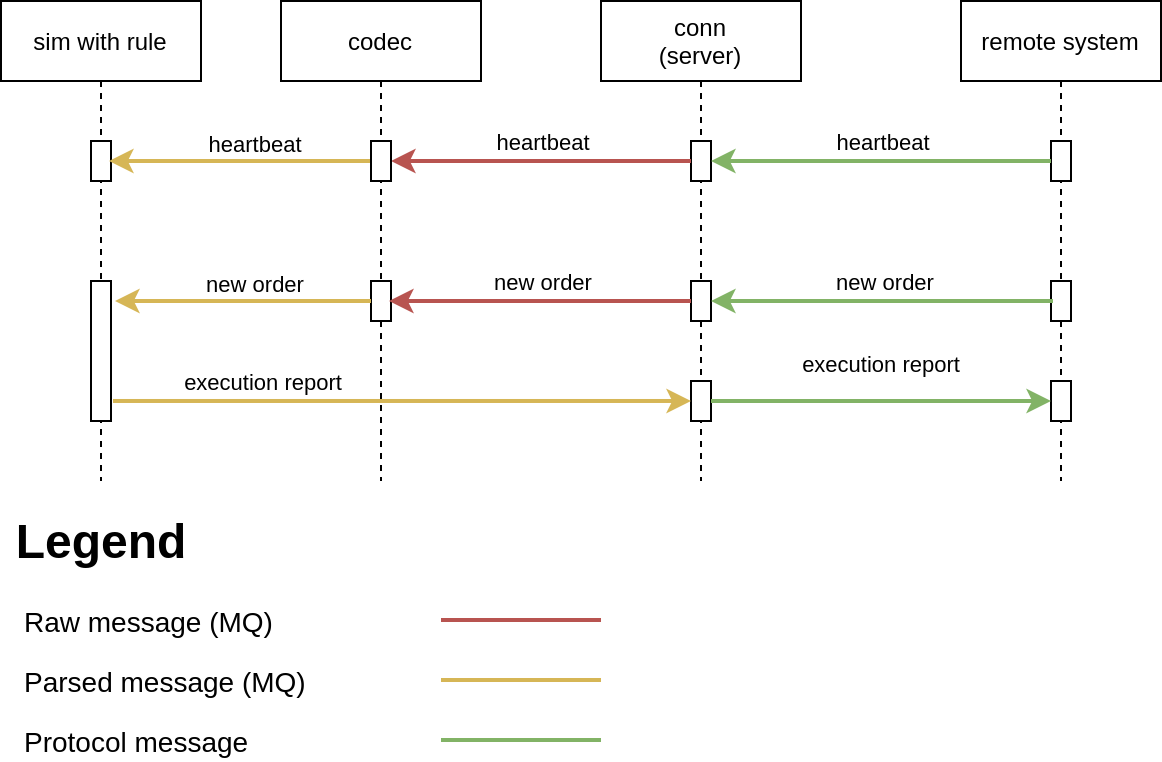

The diagram above was exported from draw.io. Its source (the exported page's mxGraphModel, read from the mxfile embedded in the PNG):
<mxGraphModel dx="574" dy="515" grid="1" gridSize="10" guides="1" tooltips="1" connect="1" arrows="1" fold="1" page="1" pageScale="1" pageWidth="827" pageHeight="1169" math="0" shadow="0">
  <root>
    <mxCell id="0" />
    <mxCell id="1" parent="0" />
    <mxCell id="SoCQiZywIRGMiySTN68B-12" value="remote system" style="shape=umlLifeline;perimeter=lifelinePerimeter;whiteSpace=wrap;html=1;container=1;collapsible=0;recursiveResize=0;outlineConnect=0;" parent="1" vertex="1">
      <mxGeometry x="660" y="160" width="100" height="240" as="geometry" />
    </mxCell>
    <mxCell id="SoCQiZywIRGMiySTN68B-17" value="" style="html=1;points=[];perimeter=orthogonalPerimeter;" parent="SoCQiZywIRGMiySTN68B-12" vertex="1">
      <mxGeometry x="45" y="70" width="10" height="20" as="geometry" />
    </mxCell>
    <mxCell id="SoCQiZywIRGMiySTN68B-44" value="" style="html=1;points=[];perimeter=orthogonalPerimeter;" parent="SoCQiZywIRGMiySTN68B-12" vertex="1">
      <mxGeometry x="45" y="140" width="10" height="20" as="geometry" />
    </mxCell>
    <mxCell id="SoCQiZywIRGMiySTN68B-78" value="" style="html=1;points=[];perimeter=orthogonalPerimeter;" parent="SoCQiZywIRGMiySTN68B-12" vertex="1">
      <mxGeometry x="45" y="190" width="10" height="20" as="geometry" />
    </mxCell>
    <mxCell id="SoCQiZywIRGMiySTN68B-13" value="conn&lt;br&gt;(server)" style="shape=umlLifeline;perimeter=lifelinePerimeter;whiteSpace=wrap;html=1;container=1;collapsible=0;recursiveResize=0;outlineConnect=0;" parent="1" vertex="1">
      <mxGeometry x="480" y="160" width="100" height="240" as="geometry" />
    </mxCell>
    <mxCell id="SoCQiZywIRGMiySTN68B-24" value="" style="html=1;points=[];perimeter=orthogonalPerimeter;" parent="SoCQiZywIRGMiySTN68B-13" vertex="1">
      <mxGeometry x="45" y="70" width="10" height="20" as="geometry" />
    </mxCell>
    <mxCell id="SoCQiZywIRGMiySTN68B-45" value="" style="html=1;points=[];perimeter=orthogonalPerimeter;" parent="SoCQiZywIRGMiySTN68B-13" vertex="1">
      <mxGeometry x="45" y="140" width="10" height="20" as="geometry" />
    </mxCell>
    <mxCell id="SoCQiZywIRGMiySTN68B-76" value="" style="html=1;points=[];perimeter=orthogonalPerimeter;" parent="SoCQiZywIRGMiySTN68B-13" vertex="1">
      <mxGeometry x="45" y="190" width="10" height="20" as="geometry" />
    </mxCell>
    <mxCell id="SoCQiZywIRGMiySTN68B-14" value="codec" style="shape=umlLifeline;perimeter=lifelinePerimeter;whiteSpace=wrap;html=1;container=1;collapsible=0;recursiveResize=0;outlineConnect=0;" parent="1" vertex="1">
      <mxGeometry x="320" y="160" width="100" height="240" as="geometry" />
    </mxCell>
    <mxCell id="SoCQiZywIRGMiySTN68B-46" value="" style="html=1;points=[];perimeter=orthogonalPerimeter;" parent="SoCQiZywIRGMiySTN68B-14" vertex="1">
      <mxGeometry x="45" y="140" width="10" height="20" as="geometry" />
    </mxCell>
    <mxCell id="SoCQiZywIRGMiySTN68B-15" value="sim with rule" style="shape=umlLifeline;perimeter=lifelinePerimeter;whiteSpace=wrap;html=1;container=1;collapsible=0;recursiveResize=0;outlineConnect=0;" parent="1" vertex="1">
      <mxGeometry x="180" y="160" width="100" height="240" as="geometry" />
    </mxCell>
    <mxCell id="SoCQiZywIRGMiySTN68B-20" value="" style="html=1;points=[];perimeter=orthogonalPerimeter;" parent="SoCQiZywIRGMiySTN68B-15" vertex="1">
      <mxGeometry x="45" y="70" width="10" height="20" as="geometry" />
    </mxCell>
    <mxCell id="SoCQiZywIRGMiySTN68B-47" value="" style="html=1;points=[];perimeter=orthogonalPerimeter;" parent="SoCQiZywIRGMiySTN68B-15" vertex="1">
      <mxGeometry x="45" y="140" width="10" height="70" as="geometry" />
    </mxCell>
    <mxCell id="SoCQiZywIRGMiySTN68B-25" value="" style="edgeStyle=orthogonalEdgeStyle;rounded=0;orthogonalLoop=1;jettySize=auto;html=1;fillColor=#d5e8d4;strokeColor=#82b366;strokeWidth=2;" parent="1" source="SoCQiZywIRGMiySTN68B-17" target="SoCQiZywIRGMiySTN68B-24" edge="1">
      <mxGeometry relative="1" as="geometry" />
    </mxCell>
    <mxCell id="SoCQiZywIRGMiySTN68B-33" value="heartbeat" style="edgeLabel;html=1;align=center;verticalAlign=middle;resizable=0;points=[];" parent="SoCQiZywIRGMiySTN68B-25" vertex="1" connectable="0">
      <mxGeometry x="-0.1647" y="-1" relative="1" as="geometry">
        <mxPoint x="-14" y="-9" as="offset" />
      </mxGeometry>
    </mxCell>
    <mxCell id="SoCQiZywIRGMiySTN68B-28" value="" style="edgeStyle=orthogonalEdgeStyle;rounded=0;orthogonalLoop=1;jettySize=auto;html=1;strokeWidth=2;fillColor=#f8cecc;strokeColor=#b85450;" parent="1" source="SoCQiZywIRGMiySTN68B-24" target="SoCQiZywIRGMiySTN68B-29" edge="1">
      <mxGeometry relative="1" as="geometry">
        <mxPoint x="430" y="240" as="targetPoint" />
      </mxGeometry>
    </mxCell>
    <mxCell id="SoCQiZywIRGMiySTN68B-34" value="heartbeat" style="edgeLabel;html=1;align=center;verticalAlign=middle;resizable=0;points=[];" parent="SoCQiZywIRGMiySTN68B-28" vertex="1" connectable="0">
      <mxGeometry x="-0.1733" y="1" relative="1" as="geometry">
        <mxPoint x="-13" y="-11" as="offset" />
      </mxGeometry>
    </mxCell>
    <mxCell id="SoCQiZywIRGMiySTN68B-30" value="" style="edgeStyle=orthogonalEdgeStyle;rounded=0;orthogonalLoop=1;jettySize=auto;html=1;strokeWidth=2;fillColor=#fff2cc;strokeColor=#d6b656;" parent="1" source="SoCQiZywIRGMiySTN68B-29" edge="1">
      <mxGeometry relative="1" as="geometry">
        <mxPoint x="234" y="240" as="targetPoint" />
      </mxGeometry>
    </mxCell>
    <mxCell id="SoCQiZywIRGMiySTN68B-29" value="" style="html=1;points=[];perimeter=orthogonalPerimeter;" parent="1" vertex="1">
      <mxGeometry x="365" y="230" width="10" height="20" as="geometry" />
    </mxCell>
    <mxCell id="SoCQiZywIRGMiySTN68B-35" value="heartbeat" style="edgeLabel;html=1;align=center;verticalAlign=middle;resizable=0;points=[];" parent="1" vertex="1" connectable="0">
      <mxGeometry x="310" y="230" as="geometry">
        <mxPoint x="-4" y="1" as="offset" />
      </mxGeometry>
    </mxCell>
    <mxCell id="SoCQiZywIRGMiySTN68B-50" value="" style="edgeStyle=orthogonalEdgeStyle;rounded=0;orthogonalLoop=1;jettySize=auto;html=1;fillColor=#d5e8d4;strokeColor=#82b366;strokeWidth=2;exitX=0.1;exitY=0.5;exitDx=0;exitDy=0;exitPerimeter=0;" parent="1" source="SoCQiZywIRGMiySTN68B-44" target="SoCQiZywIRGMiySTN68B-45" edge="1">
      <mxGeometry relative="1" as="geometry">
        <mxPoint x="700" y="310" as="sourcePoint" />
        <mxPoint x="540" y="310" as="targetPoint" />
      </mxGeometry>
    </mxCell>
    <mxCell id="SoCQiZywIRGMiySTN68B-51" value="new order" style="edgeLabel;html=1;align=center;verticalAlign=middle;resizable=0;points=[];" parent="SoCQiZywIRGMiySTN68B-50" vertex="1" connectable="0">
      <mxGeometry x="-0.1647" y="-1" relative="1" as="geometry">
        <mxPoint x="-14" y="-9" as="offset" />
      </mxGeometry>
    </mxCell>
    <mxCell id="SoCQiZywIRGMiySTN68B-52" value="" style="edgeStyle=orthogonalEdgeStyle;rounded=0;orthogonalLoop=1;jettySize=auto;html=1;strokeWidth=2;entryX=0.9;entryY=0.5;entryDx=0;entryDy=0;entryPerimeter=0;fillColor=#f8cecc;strokeColor=#b85450;" parent="1" source="SoCQiZywIRGMiySTN68B-45" target="SoCQiZywIRGMiySTN68B-46" edge="1">
      <mxGeometry relative="1" as="geometry">
        <mxPoint x="374" y="310" as="targetPoint" />
      </mxGeometry>
    </mxCell>
    <mxCell id="SoCQiZywIRGMiySTN68B-53" value="new order" style="edgeLabel;html=1;align=center;verticalAlign=middle;resizable=0;points=[];" parent="1" vertex="1" connectable="0">
      <mxGeometry x="450" y="300" as="geometry" />
    </mxCell>
    <mxCell id="SoCQiZywIRGMiySTN68B-54" value="" style="edgeStyle=orthogonalEdgeStyle;rounded=0;orthogonalLoop=1;jettySize=auto;html=1;strokeWidth=2;fillColor=#fff2cc;strokeColor=#d6b656;" parent="1" source="SoCQiZywIRGMiySTN68B-46" edge="1">
      <mxGeometry relative="1" as="geometry">
        <mxPoint x="237" y="310" as="targetPoint" />
      </mxGeometry>
    </mxCell>
    <mxCell id="SoCQiZywIRGMiySTN68B-56" value="new order" style="edgeLabel;html=1;align=center;verticalAlign=middle;resizable=0;points=[];" parent="1" vertex="1" connectable="0">
      <mxGeometry x="310" y="300" as="geometry">
        <mxPoint x="-4" y="1" as="offset" />
      </mxGeometry>
    </mxCell>
    <mxCell id="SoCQiZywIRGMiySTN68B-74" value="" style="edgeStyle=orthogonalEdgeStyle;rounded=0;orthogonalLoop=1;jettySize=auto;html=1;strokeWidth=2;fillColor=#fff2cc;strokeColor=#d6b656;exitX=1.1;exitY=0.857;exitDx=0;exitDy=0;exitPerimeter=0;" parent="1" source="SoCQiZywIRGMiySTN68B-47" target="SoCQiZywIRGMiySTN68B-76" edge="1">
      <mxGeometry relative="1" as="geometry">
        <mxPoint x="581" y="670.1" as="sourcePoint" />
        <mxPoint x="364" y="360" as="targetPoint" />
      </mxGeometry>
    </mxCell>
    <mxCell id="SoCQiZywIRGMiySTN68B-75" value="execution report" style="edgeLabel;html=1;align=center;verticalAlign=middle;resizable=0;points=[];" parent="SoCQiZywIRGMiySTN68B-74" vertex="1" connectable="0">
      <mxGeometry x="0.1783" y="1" relative="1" as="geometry">
        <mxPoint x="-96" y="-8.99" as="offset" />
      </mxGeometry>
    </mxCell>
    <mxCell id="SoCQiZywIRGMiySTN68B-79" value="" style="edgeStyle=orthogonalEdgeStyle;rounded=0;orthogonalLoop=1;jettySize=auto;html=1;strokeWidth=2;fillColor=#d5e8d4;strokeColor=#82b366;" parent="1" source="SoCQiZywIRGMiySTN68B-76" target="SoCQiZywIRGMiySTN68B-78" edge="1">
      <mxGeometry relative="1" as="geometry" />
    </mxCell>
    <mxCell id="SoCQiZywIRGMiySTN68B-81" value="execution report" style="edgeLabel;html=1;align=center;verticalAlign=middle;resizable=0;points=[];" parent="1" vertex="1" connectable="0">
      <mxGeometry x="619.9996862688693" y="336.70643415773407" as="geometry">
        <mxPoint y="5" as="offset" />
      </mxGeometry>
    </mxCell>
    <mxCell id="SoCQiZywIRGMiySTN68B-82" value="Legend" style="text;strokeColor=none;fillColor=none;html=1;fontSize=24;fontStyle=1;verticalAlign=middle;align=center;" parent="1" vertex="1">
      <mxGeometry x="180" y="410" width="100" height="40" as="geometry" />
    </mxCell>
    <mxCell id="SoCQiZywIRGMiySTN68B-83" value="Raw message (MQ)" style="text;html=1;strokeColor=none;fillColor=none;align=left;verticalAlign=middle;whiteSpace=wrap;rounded=0;fontSize=14;" parent="1" vertex="1">
      <mxGeometry x="190" y="460" width="130" height="20" as="geometry" />
    </mxCell>
    <mxCell id="SoCQiZywIRGMiySTN68B-85" value="Parsed message (MQ)" style="text;html=1;strokeColor=none;fillColor=none;align=left;verticalAlign=middle;whiteSpace=wrap;rounded=0;fontSize=14;" parent="1" vertex="1">
      <mxGeometry x="190" y="490" width="150" height="20" as="geometry" />
    </mxCell>
    <mxCell id="SoCQiZywIRGMiySTN68B-87" value="Protocol message" style="text;html=1;strokeColor=none;fillColor=none;align=left;verticalAlign=middle;whiteSpace=wrap;rounded=0;fontSize=14;" parent="1" vertex="1">
      <mxGeometry x="190" y="520" width="150" height="20" as="geometry" />
    </mxCell>
    <mxCell id="SoCQiZywIRGMiySTN68B-88" value="" style="endArrow=none;html=1;strokeWidth=2;fontSize=14;fillColor=#f8cecc;strokeColor=#b85450;" parent="1" edge="1">
      <mxGeometry width="50" height="50" relative="1" as="geometry">
        <mxPoint x="400" y="469.5" as="sourcePoint" />
        <mxPoint x="480" y="469.5" as="targetPoint" />
      </mxGeometry>
    </mxCell>
    <mxCell id="SoCQiZywIRGMiySTN68B-89" value="" style="endArrow=none;html=1;strokeWidth=2;fontSize=14;fillColor=#fff2cc;strokeColor=#d6b656;" parent="1" edge="1">
      <mxGeometry width="50" height="50" relative="1" as="geometry">
        <mxPoint x="400" y="499.5" as="sourcePoint" />
        <mxPoint x="480" y="499.5" as="targetPoint" />
      </mxGeometry>
    </mxCell>
    <mxCell id="SoCQiZywIRGMiySTN68B-91" value="" style="endArrow=none;html=1;strokeWidth=2;fontSize=14;fillColor=#d5e8d4;strokeColor=#82b366;" parent="1" edge="1">
      <mxGeometry width="50" height="50" relative="1" as="geometry">
        <mxPoint x="400" y="529.5" as="sourcePoint" />
        <mxPoint x="480" y="529.5" as="targetPoint" />
      </mxGeometry>
    </mxCell>
  </root>
</mxGraphModel>